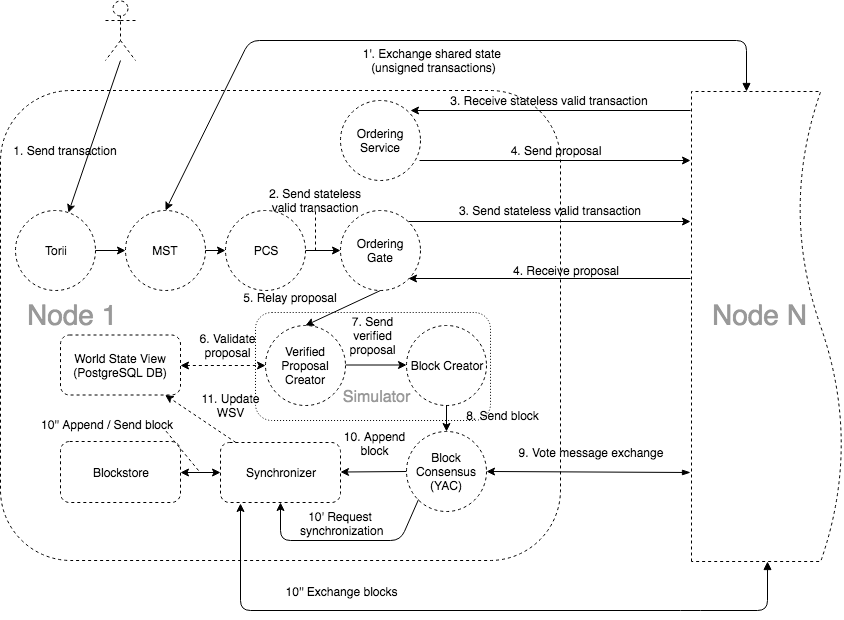

The diagram above was exported from draw.io. Its source (the exported page's mxGraphModel, read from the mxfile embedded in the PNG):
<mxGraphModel dx="844" dy="461" grid="1" gridSize="10" guides="1" tooltips="1" connect="1" arrows="1" fold="1" page="1" pageScale="1" pageWidth="1654" pageHeight="2336" math="0" shadow="0">
  <root>
    <mxCell id="0" />
    <mxCell id="1" parent="0" />
    <mxCell id="7" value="Ordering Service" style="ellipse;whiteSpace=wrap;html=1;aspect=fixed;dashed=1;" parent="1" vertex="1">
      <mxGeometry x="440" y="139.5" width="80" height="80" as="geometry" />
    </mxCell>
    <mxCell id="18" value="" style="rounded=1;whiteSpace=wrap;html=1;dashed=1;fillColor=none;" parent="1" vertex="1">
      <mxGeometry x="100" y="130" width="560" height="470" as="geometry" />
    </mxCell>
    <mxCell id="20" value="Ordering Gate" style="ellipse;whiteSpace=wrap;html=1;aspect=fixed;dashed=1;" parent="1" vertex="1">
      <mxGeometry x="440" y="249.5" width="80" height="80" as="geometry" />
    </mxCell>
    <mxCell id="35" value="" style="edgeStyle=orthogonalEdgeStyle;rounded=0;html=1;jettySize=auto;orthogonalLoop=1;" parent="1" source="21" target="22" edge="1">
      <mxGeometry relative="1" as="geometry" />
    </mxCell>
    <mxCell id="21" value="Verified Proposal Creator" style="ellipse;whiteSpace=wrap;html=1;aspect=fixed;dashed=1;" parent="1" vertex="1">
      <mxGeometry x="365" y="364.5" width="80" height="80" as="geometry" />
    </mxCell>
    <mxCell id="22" value="Block Creator" style="ellipse;whiteSpace=wrap;html=1;aspect=fixed;dashed=1;" parent="1" vertex="1">
      <mxGeometry x="506" y="364.5" width="80" height="80" as="geometry" />
    </mxCell>
    <mxCell id="23" value="Block Consensus (YAC)" style="ellipse;whiteSpace=wrap;html=1;aspect=fixed;dashed=1;" parent="1" vertex="1">
      <mxGeometry x="506" y="471" width="80" height="80" as="geometry" />
    </mxCell>
    <mxCell id="24" value="World State View (PostgreSQL DB)" style="rounded=1;whiteSpace=wrap;html=1;dashed=1;" parent="1" vertex="1">
      <mxGeometry x="160" y="374.5" width="120" height="60" as="geometry" />
    </mxCell>
    <mxCell id="25" value="Synchronizer" style="rounded=1;whiteSpace=wrap;html=1;dashed=1;" parent="1" vertex="1">
      <mxGeometry x="320" y="482" width="120" height="60" as="geometry" />
    </mxCell>
    <mxCell id="26" value="Torii" style="ellipse;whiteSpace=wrap;html=1;aspect=fixed;dashed=1;" parent="1" vertex="1">
      <mxGeometry x="115" y="250" width="80" height="80" as="geometry" />
    </mxCell>
    <mxCell id="32" value="" style="endArrow=classic;html=1;" parent="1" target="26" edge="1">
      <mxGeometry width="50" height="50" relative="1" as="geometry">
        <mxPoint x="220" y="100" as="sourcePoint" />
        <mxPoint x="350.71067811865476" y="120" as="targetPoint" />
      </mxGeometry>
    </mxCell>
    <mxCell id="34" value="" style="endArrow=classic;html=1;exitX=0.5;exitY=1;entryX=0.5;entryY=0;" parent="1" source="20" target="21" edge="1">
      <mxGeometry width="50" height="50" relative="1" as="geometry">
        <mxPoint x="490" y="360" as="sourcePoint" />
        <mxPoint x="540" y="310" as="targetPoint" />
      </mxGeometry>
    </mxCell>
    <mxCell id="38" value="" style="endArrow=classic;html=1;entryX=0.5;entryY=0;" parent="1" source="22" target="23" edge="1">
      <mxGeometry width="50" height="50" relative="1" as="geometry">
        <mxPoint x="570" y="550" as="sourcePoint" />
        <mxPoint x="620" y="500" as="targetPoint" />
      </mxGeometry>
    </mxCell>
    <mxCell id="42" value="Blockstore" style="rounded=1;whiteSpace=wrap;html=1;dashed=1;" parent="1" vertex="1">
      <mxGeometry x="160" y="481" width="120" height="61" as="geometry" />
    </mxCell>
    <mxCell id="44" value="" style="endArrow=classic;html=1;exitX=1;exitY=0;" parent="1" source="20" edge="1">
      <mxGeometry width="50" height="50" relative="1" as="geometry">
        <mxPoint x="690" y="220" as="sourcePoint" />
        <mxPoint x="790" y="261" as="targetPoint" />
      </mxGeometry>
    </mxCell>
    <mxCell id="48" value="" style="endArrow=classic;html=1;exitX=0;exitY=0.5;" parent="1" source="23" target="25" edge="1">
      <mxGeometry width="50" height="50" relative="1" as="geometry">
        <mxPoint x="490" y="511" as="sourcePoint" />
        <mxPoint x="470" y="620" as="targetPoint" />
      </mxGeometry>
    </mxCell>
    <mxCell id="49" value="" style="endArrow=classic;startArrow=classic;html=1;exitX=1;exitY=0.5;" parent="1" source="42" target="25" edge="1">
      <mxGeometry width="50" height="50" relative="1" as="geometry">
        <mxPoint x="290" y="490" as="sourcePoint" />
        <mxPoint x="340" y="440" as="targetPoint" />
      </mxGeometry>
    </mxCell>
    <mxCell id="50" value="" style="endArrow=classic;html=1;dashed=1;" parent="1" source="25" target="24" edge="1">
      <mxGeometry width="50" height="50" relative="1" as="geometry">
        <mxPoint x="330" y="550" as="sourcePoint" />
        <mxPoint x="380" y="500" as="targetPoint" />
      </mxGeometry>
    </mxCell>
    <mxCell id="58" value="" style="endArrow=classic;html=1;entryX=1;entryY=1;" parent="1" target="20" edge="1">
      <mxGeometry width="50" height="50" relative="1" as="geometry">
        <mxPoint x="790" y="318" as="sourcePoint" />
        <mxPoint x="590" y="690" as="targetPoint" />
      </mxGeometry>
    </mxCell>
    <mxCell id="61" value="" style="endArrow=classic;startArrow=classic;html=1;dashed=1;entryX=0;entryY=0.5;exitX=1;exitY=0.5;" parent="1" source="24" target="21" edge="1">
      <mxGeometry width="50" height="50" relative="1" as="geometry">
        <mxPoint x="190" y="750" as="sourcePoint" />
        <mxPoint x="240" y="700" as="targetPoint" />
      </mxGeometry>
    </mxCell>
    <mxCell id="62" value="" style="endArrow=blockThin;startArrow=classic;html=1;exitX=1;exitY=0.5;endFill=1;" parent="1" source="23" edge="1">
      <mxGeometry width="50" height="50" relative="1" as="geometry">
        <mxPoint x="720" y="860" as="sourcePoint" />
        <mxPoint x="790" y="512" as="targetPoint" />
      </mxGeometry>
    </mxCell>
    <mxCell id="66" value="" style="endArrow=classic;html=1;exitX=0;exitY=1;entryX=0.5;entryY=1;entryDx=0;entryDy=0;" parent="1" source="23" target="25" edge="1">
      <mxGeometry width="50" height="50" relative="1" as="geometry">
        <mxPoint x="320" y="720" as="sourcePoint" />
        <mxPoint x="370" y="670" as="targetPoint" />
        <Array as="points">
          <mxPoint x="500" y="580" />
          <mxPoint x="380" y="580" />
        </Array>
      </mxGeometry>
    </mxCell>
    <mxCell id="69" value="1. Send transaction" style="text;html=1;strokeColor=none;fillColor=none;align=center;verticalAlign=middle;whiteSpace=wrap;rounded=0;dashed=1;" parent="1" vertex="1">
      <mxGeometry x="110" y="179.5" width="110" height="20" as="geometry" />
    </mxCell>
    <mxCell id="72" value="3. Send stateless valid transaction" style="text;html=1;strokeColor=none;fillColor=none;align=center;verticalAlign=middle;whiteSpace=wrap;rounded=0;dashed=1;" parent="1" vertex="1">
      <mxGeometry x="543.5" y="239.5" width="210" height="20" as="geometry" />
    </mxCell>
    <mxCell id="73" value="4. Send proposal" style="text;html=1;strokeColor=none;fillColor=none;align=center;verticalAlign=middle;whiteSpace=wrap;rounded=0;dashed=1;" parent="1" vertex="1">
      <mxGeometry x="560" y="179.5" width="190" height="20" as="geometry" />
    </mxCell>
    <mxCell id="77" value="5. Relay proposal" style="text;html=1;strokeColor=none;fillColor=none;align=center;verticalAlign=middle;whiteSpace=wrap;rounded=0;dashed=1;" parent="1" vertex="1">
      <mxGeometry x="335" y="326" width="110" height="21" as="geometry" />
    </mxCell>
    <mxCell id="78" value="6. Validate proposal" style="text;html=1;strokeColor=none;fillColor=none;align=center;verticalAlign=middle;whiteSpace=wrap;rounded=0;dashed=1;" parent="1" vertex="1">
      <mxGeometry x="295" y="374.5" width="65" height="21" as="geometry" />
    </mxCell>
    <mxCell id="79" value="7. Send verified proposal" style="text;html=1;strokeColor=none;fillColor=none;align=center;verticalAlign=middle;whiteSpace=wrap;rounded=0;dashed=1;" parent="1" vertex="1">
      <mxGeometry x="440" y="364.5" width="65" height="21" as="geometry" />
    </mxCell>
    <mxCell id="80" value="8. Send block" style="text;html=1;strokeColor=none;fillColor=none;align=center;verticalAlign=middle;whiteSpace=wrap;rounded=0;dashed=1;" parent="1" vertex="1">
      <mxGeometry x="555.5" y="444.5" width="93" height="21" as="geometry" />
    </mxCell>
    <mxCell id="81" value="9. Vote message exchange" style="text;html=1;strokeColor=none;fillColor=none;align=center;verticalAlign=middle;whiteSpace=wrap;rounded=0;dashed=1;" parent="1" vertex="1">
      <mxGeometry x="610" y="481" width="160" height="21" as="geometry" />
    </mxCell>
    <mxCell id="84" value="10. Append block" style="text;html=1;strokeColor=none;fillColor=none;align=center;verticalAlign=middle;whiteSpace=wrap;rounded=0;dashed=1;" parent="1" vertex="1">
      <mxGeometry x="440" y="472" width="69" height="21" as="geometry" />
    </mxCell>
    <mxCell id="85" value="11. Update WSV" style="text;html=1;strokeColor=none;fillColor=none;align=center;verticalAlign=middle;whiteSpace=wrap;rounded=0;dashed=1;" parent="1" vertex="1">
      <mxGeometry x="296" y="434" width="69" height="21" as="geometry" />
    </mxCell>
    <mxCell id="87" value="10' Request &amp;nbsp;synchronization" style="text;html=1;strokeColor=none;fillColor=none;align=center;verticalAlign=middle;whiteSpace=wrap;rounded=0;dashed=1;" parent="1" vertex="1">
      <mxGeometry x="405.5" y="552.5" width="69" height="21" as="geometry" />
    </mxCell>
    <mxCell id="89" value="" style="endArrow=block;startArrow=classic;html=1;exitX=0.167;exitY=1.017;exitDx=0;exitDy=0;exitPerimeter=0;endFill=1;entryX=0;entryY=0.5;entryDx=0;entryDy=0;" parent="1" source="25" target="Te81FHuKQaE7r8qj2GUH-115" edge="1">
      <mxGeometry width="50" height="50" relative="1" as="geometry">
        <mxPoint x="730" y="810" as="sourcePoint" />
        <mxPoint x="870" y="630" as="targetPoint" />
        <Array as="points">
          <mxPoint x="340" y="650" />
          <mxPoint x="790" y="650" />
          <mxPoint x="867" y="650" />
        </Array>
      </mxGeometry>
    </mxCell>
    <mxCell id="90" value="10'' Append / Send block" style="text;html=1;strokeColor=none;fillColor=none;align=center;verticalAlign=middle;whiteSpace=wrap;rounded=0;dashed=1;" parent="1" vertex="1">
      <mxGeometry x="132" y="456" width="148" height="15" as="geometry" />
    </mxCell>
    <mxCell id="93" value="" style="endArrow=none;dashed=1;html=1;entryX=0.899;entryY=0.933;entryDx=0;entryDy=0;entryPerimeter=0;" parent="1" target="90" edge="1">
      <mxGeometry width="50" height="50" relative="1" as="geometry">
        <mxPoint x="298" y="510" as="sourcePoint" />
        <mxPoint x="1250" y="720" as="targetPoint" />
      </mxGeometry>
    </mxCell>
    <mxCell id="94" value="10'' Exchange blocks" style="text;html=1;strokeColor=none;fillColor=none;align=center;verticalAlign=middle;whiteSpace=wrap;rounded=0;dashed=1;" parent="1" vertex="1">
      <mxGeometry x="355.5" y="620.5" width="169" height="21" as="geometry" />
    </mxCell>
    <mxCell id="95" value="" style="shape=umlActor;verticalLabelPosition=bottom;labelBackgroundColor=#ffffff;verticalAlign=top;html=1;outlineConnect=0;dashed=1;" parent="1" vertex="1">
      <mxGeometry x="205" y="40" width="30" height="60" as="geometry" />
    </mxCell>
    <mxCell id="98" value="MST" style="ellipse;whiteSpace=wrap;html=1;aspect=fixed;dashed=1;" parent="1" vertex="1">
      <mxGeometry x="225" y="250" width="80" height="80" as="geometry" />
    </mxCell>
    <mxCell id="100" value="" style="endArrow=classic;html=1;exitX=1;exitY=0.5;entryX=0;entryY=0.5;" parent="1" source="26" target="98" edge="1">
      <mxGeometry width="50" height="50" relative="1" as="geometry">
        <mxPoint x="100" y="780" as="sourcePoint" />
        <mxPoint x="150" y="730" as="targetPoint" />
      </mxGeometry>
    </mxCell>
    <mxCell id="101" value="" style="endArrow=classic;html=1;exitX=1;exitY=0.5;entryX=0;entryY=0.5;" parent="1" source="5JaX9F5Y0t6lFFZPl28k-107" target="20" edge="1">
      <mxGeometry width="50" height="50" relative="1" as="geometry">
        <mxPoint x="250" y="860" as="sourcePoint" />
        <mxPoint x="300" y="810" as="targetPoint" />
      </mxGeometry>
    </mxCell>
    <mxCell id="104" value="" style="endArrow=block;startArrow=classic;html=1;exitX=0.5;exitY=0;endFill=1;entryX=1.001;entryY=0.359;entryDx=0;entryDy=0;entryPerimeter=0;" parent="1" source="98" target="Te81FHuKQaE7r8qj2GUH-115" edge="1">
      <mxGeometry width="50" height="50" relative="1" as="geometry">
        <mxPoint x="660" y="140" as="sourcePoint" />
        <mxPoint x="840" y="80" as="targetPoint" />
        <Array as="points">
          <mxPoint x="349" y="80" />
          <mxPoint x="846" y="80" />
        </Array>
      </mxGeometry>
    </mxCell>
    <mxCell id="105" value="2. Send stateless valid transaction" style="text;html=1;strokeColor=none;fillColor=none;align=center;verticalAlign=middle;whiteSpace=wrap;rounded=0;dashed=1;" parent="1" vertex="1">
      <mxGeometry x="360" y="229.5" width="110" height="20" as="geometry" />
    </mxCell>
    <mxCell id="106" value="" style="endArrow=none;dashed=1;html=1;entryX=0.5;entryY=1;" parent="1" target="105" edge="1">
      <mxGeometry width="50" height="50" relative="1" as="geometry">
        <mxPoint x="415" y="290" as="sourcePoint" />
        <mxPoint x="380" y="770" as="targetPoint" />
      </mxGeometry>
    </mxCell>
    <mxCell id="107" value="&lt;div&gt;1'. Exchange shared state &lt;br&gt;&lt;/div&gt;&lt;div&gt;(unsigned transactions)&lt;/div&gt;" style="text;html=1;strokeColor=none;fillColor=none;align=center;verticalAlign=middle;whiteSpace=wrap;rounded=0;dashed=1;" parent="1" vertex="1">
      <mxGeometry x="405" y="90" width="255" height="20" as="geometry" />
    </mxCell>
    <mxCell id="rzx-th9ZMOv05xCKz7Vw-109" value="&lt;font color=&quot;#999999&quot; style=&quot;font-size: 28px&quot;&gt;Node 1&lt;/font&gt;" style="text;html=1;" parent="1" vertex="1">
      <mxGeometry x="125" y="332" width="70" height="30" as="geometry" />
    </mxCell>
    <mxCell id="Te81FHuKQaE7r8qj2GUH-109" value="" style="endArrow=classic;html=1;" parent="1" edge="1">
      <mxGeometry width="50" height="50" relative="1" as="geometry">
        <mxPoint x="790" y="150" as="sourcePoint" />
        <mxPoint x="510" y="150" as="targetPoint" />
      </mxGeometry>
    </mxCell>
    <mxCell id="Te81FHuKQaE7r8qj2GUH-112" value="" style="endArrow=classic;html=1;exitX=1;exitY=0;" parent="1" edge="1">
      <mxGeometry width="50" height="50" relative="1" as="geometry">
        <mxPoint x="519" y="200" as="sourcePoint" />
        <mxPoint x="790" y="200" as="targetPoint" />
      </mxGeometry>
    </mxCell>
    <mxCell id="Te81FHuKQaE7r8qj2GUH-113" value="3. Receive stateless valid transaction" style="text;html=1;strokeColor=none;fillColor=none;align=center;verticalAlign=middle;whiteSpace=wrap;rounded=0;dashed=1;" parent="1" vertex="1">
      <mxGeometry x="543.5" y="129.5" width="210" height="20" as="geometry" />
    </mxCell>
    <mxCell id="Te81FHuKQaE7r8qj2GUH-114" value="4. Receive proposal" style="text;html=1;strokeColor=none;fillColor=none;align=center;verticalAlign=middle;whiteSpace=wrap;rounded=0;dashed=1;" parent="1" vertex="1">
      <mxGeometry x="570" y="300" width="190" height="20" as="geometry" />
    </mxCell>
    <mxCell id="Te81FHuKQaE7r8qj2GUH-115" value="" style="shape=document;whiteSpace=wrap;html=1;boundedLbl=1;rotation=-90;dashed=1;fillColor=none;" parent="1" vertex="1">
      <mxGeometry x="632" y="290" width="470" height="152" as="geometry" />
    </mxCell>
    <mxCell id="Te81FHuKQaE7r8qj2GUH-116" value="&lt;font style=&quot;font-size: 28px&quot; color=&quot;#999999&quot;&gt;Node N&lt;br&gt;&lt;/font&gt;" style="text;html=1;" parent="1" vertex="1">
      <mxGeometry x="810" y="332" width="70" height="30" as="geometry" />
    </mxCell>
    <mxCell id="5JaX9F5Y0t6lFFZPl28k-107" value="PCS" style="ellipse;whiteSpace=wrap;html=1;aspect=fixed;dashed=1;" vertex="1" parent="1">
      <mxGeometry x="325" y="250" width="80" height="80" as="geometry" />
    </mxCell>
    <mxCell id="5JaX9F5Y0t6lFFZPl28k-108" value="" style="endArrow=classic;html=1;exitX=1;exitY=0.5;entryX=0;entryY=0.5;" edge="1" parent="1" source="98" target="5JaX9F5Y0t6lFFZPl28k-107">
      <mxGeometry width="50" height="50" relative="1" as="geometry">
        <mxPoint x="305" y="290" as="sourcePoint" />
        <mxPoint x="440" y="290" as="targetPoint" />
      </mxGeometry>
    </mxCell>
    <mxCell id="5JaX9F5Y0t6lFFZPl28k-109" value="" style="rounded=1;whiteSpace=wrap;html=1;fillColor=none;dashed=1;dashPattern=1 2;" vertex="1" parent="1">
      <mxGeometry x="355" y="352" width="235" height="108" as="geometry" />
    </mxCell>
    <mxCell id="5JaX9F5Y0t6lFFZPl28k-110" value="&lt;font style=&quot;font-size: 16px&quot;&gt;Simulator&lt;/font&gt;" style="text;html=1;strokeColor=none;fillColor=none;align=center;verticalAlign=middle;whiteSpace=wrap;rounded=0;dashed=1;dashPattern=1 2;fontColor=#999999;" vertex="1" parent="1">
      <mxGeometry x="450" y="422" width="50" height="28" as="geometry" />
    </mxCell>
  </root>
</mxGraphModel>